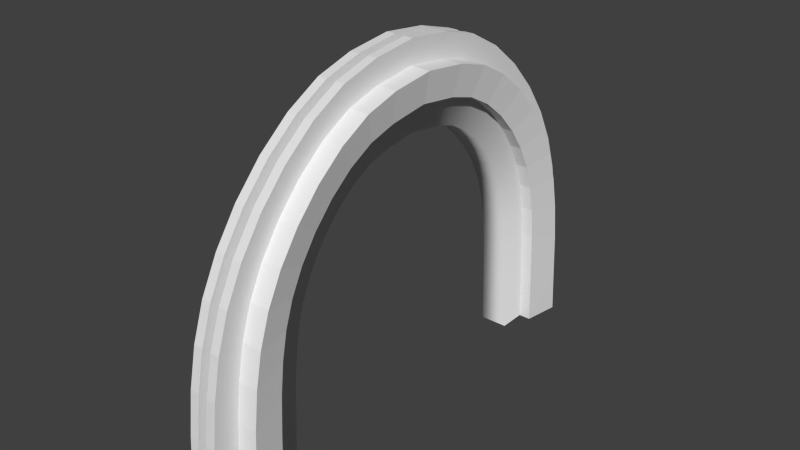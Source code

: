 # Source: test_arch.blend  (saved by Blender 2.59.0; exported with 4.5.12 LTS)
import bpy
from mathutils import Matrix  # noqa: F401  (used for matrix-valued properties, if any)

bpy.ops.wm.read_factory_settings(use_empty=True)
scene = bpy.context.scene
scene.name = 'Scene'

# ---- collections
col_collection_3 = bpy.data.collections.new('Collection 3'); scene.collection.children.link(col_collection_3)

# ---- materials (node trees are filled in below, after node groups)
mat_material = bpy.data.materials.new('Material')
mat_material.alpha_threshold = 0.0
mat_material.use_transparent_shadow = False
mat_material.preview_render_type = 'CUBE'
mat_material.roughness = 0.5
mat_material.line_color = (0.0, 0.0, 0.0, 1.0)

# ---- material node trees

# ---- world
world_world = bpy.data.worlds.new('World'); scene.world = world_world
world_world.color = (0.05088, 0.05088, 0.05088)
world_world.use_sun_shadow = False
world_world.sun_shadow_jitter_overblur = 0.0
world_world.cycles.sampling_method = 'MANUAL'
world_world.cycles.sample_map_resolution = 256

# ---- meshes
me_mesh = bpy.data.meshes.new('Mesh')
me_mesh.from_pydata([(0.2837, -8.694, 0.02647), (0.2837, -1.306, 0.02647), (0.2837, -8.124, 0.02647), (0.2837, -1.875, 0.02647), (-0.2861, -8.124, 0.02647), (-0.2861, -1.875, 0.02647), (-0.2861, -8.694, 0.02647), (-0.2861, -1.306, 0.02647), (0.2837, -8.654, 1.255), (0.2837, -1.346, 1.255), (0.2837, -8.084, 1.225), (0.2837, -1.915, 1.225), (-0.2861, -8.084, 1.225), (-0.2861, -1.915, 1.225), (-0.2861, -8.654, 1.255), (-0.2861, -1.346, 1.255), (0.2837, -8.609, 2.077), (0.2837, -1.391, 2.077), (0.2837, -8.041, 2.027), (0.2837, -1.959, 2.027), (-0.2861, -8.041, 2.027), (-0.2861, -1.959, 2.027), (-0.2861, -8.609, 2.077), (-0.2861, -1.391, 2.077), (0.2837, -8.541, 2.683), (0.2837, -1.459, 2.683), (0.2837, -7.977, 2.595), (0.2837, -2.022, 2.595), (-0.2861, -7.977, 2.595), (-0.2861, -2.022, 2.595), (-0.2861, -8.541, 2.683), (-0.2861, -1.459, 2.683), (0.2837, -8.432, 3.226), (0.2837, -1.568, 3.226), (0.2837, -7.881, 3.08), (0.2837, -2.119, 3.08), (-0.2861, -7.881, 3.08), (-0.2861, -2.119, 3.08), (-0.2861, -8.432, 3.226), (-0.2861, -1.568, 3.226), (0.2837, -8.263, 3.73), (0.2837, -1.737, 3.73), (0.2837, -7.737, 3.511), (0.2837, -2.263, 3.511), (-0.2861, -7.737, 3.511), (-0.2861, -2.263, 3.511), (-0.2861, -8.263, 3.73), (-0.2861, -1.737, 3.73), (0.2837, -8.018, 4.213), (0.2837, -1.981, 4.213), (0.2837, -7.529, 3.92), (0.2837, -2.471, 3.92), (-0.2861, -7.529, 3.92), (-0.2861, -2.471, 3.92), (-0.2861, -8.018, 4.213), (-0.2861, -1.981, 4.213), (0.2837, -7.693, 4.678), (0.2837, -2.306, 4.678), (0.2837, -7.248, 4.321), (0.2837, -2.751, 4.321), (-0.2861, -7.248, 4.321), (-0.2861, -2.751, 4.321), (-0.2861, -7.693, 4.678), (-0.2861, -2.306, 4.678), (0.2837, -7.299, 5.106), (0.2837, -2.7, 5.106), (0.2837, -6.908, 4.691), (0.2837, -3.091, 4.691), (-0.2861, -6.908, 4.691), (-0.2861, -3.091, 4.691), (-0.2861, -7.299, 5.106), (-0.2861, -2.7, 5.106), (0.2837, -6.846, 5.473), (0.2837, -3.153, 5.473), (0.2837, -6.527, 5.0), (0.2837, -3.472, 5.0), (-0.2861, -6.527, 5.0), (-0.2861, -3.472, 5.0), (-0.2861, -6.846, 5.473), (-0.2861, -3.153, 5.473), (0.2837, -6.344, 5.75), (0.2837, -3.656, 5.75), (0.2837, -6.124, 5.224), (0.2837, -3.875, 5.224), (-0.2861, -6.124, 5.224), (-0.2861, -3.875, 5.224), (-0.2861, -6.344, 5.75), (-0.2861, -3.656, 5.75), (0.2837, -5.8, 5.907), (0.2837, -4.199, 5.907), (0.2837, -5.72, 5.343), (0.2837, -4.28, 5.343), (-0.2861, -5.72, 5.343), (-0.2861, -4.28, 5.343), (-0.2861, -5.8, 5.907), (-0.2861, -4.199, 5.907), (-0.5281, -5.8, 5.907), (-0.5281, -4.199, 5.907), (0.5258, -5.8, 5.907), (0.5258, -4.199, 5.907), (-0.5281, -6.344, 5.75), (-0.5281, -3.656, 5.75), (0.5258, -6.344, 5.75), (0.5258, -3.656, 5.75), (-0.5281, -6.846, 5.473), (-0.5281, -3.153, 5.473), (0.5258, -6.846, 5.473), (0.5258, -3.153, 5.473), (-0.5281, -7.299, 5.106), (-0.5281, -2.7, 5.106), (0.5258, -7.299, 5.106), (0.5258, -2.7, 5.106), (-0.5281, -7.693, 4.678), (-0.5281, -2.306, 4.678), (0.5258, -7.693, 4.678), (0.5258, -2.306, 4.678), (-0.5281, -8.018, 4.213), (-0.5281, -1.981, 4.213), (0.5258, -8.018, 4.213), (0.5258, -1.981, 4.213), (-0.5281, -8.263, 3.73), (-0.5281, -1.737, 3.73), (0.5258, -8.263, 3.73), (0.5258, -1.737, 3.73), (-0.5281, -8.432, 3.226), (-0.5281, -1.568, 3.226), (0.5258, -8.432, 3.226), (0.5258, -1.568, 3.226), (-0.5281, -8.541, 2.683), (-0.5281, -1.459, 2.683), (0.5258, -8.541, 2.683), (0.5258, -1.459, 2.683), (-0.5281, -8.609, 2.077), (-0.5281, -1.391, 2.077), (0.5258, -8.609, 2.077), (0.5258, -1.391, 2.077), (-0.5281, -8.654, 1.255), (-0.5281, -1.346, 1.255), (0.5258, -8.654, 1.255), (0.5258, -1.346, 1.255), (-0.5281, -8.694, 0.02647), (-0.5281, -1.306, 0.02647), (0.5258, -8.694, 0.02647), (0.5258, -1.306, 0.02647), (0.647, -9.375, 0.8499), (0.647, -0.6244, 0.8499), (0.647, -9.424, 0.02647), (0.647, -0.5755, 0.02647), (-0.6493, -9.375, 0.8499), (-0.6493, -0.6245, 0.8499), (-0.6493, -9.424, 0.02647), (-0.6493, -0.5755, 0.02647), (0.647, -9.32, 1.809), (0.647, -0.68, 1.809), (-0.6493, -9.32, 1.809), (-0.6493, -0.68, 1.809), (0.647, -9.236, 2.554), (0.647, -0.7634, 2.554), (-0.6493, -9.236, 2.554), (-0.6493, -0.7634, 2.554), (0.647, -9.102, 3.223), (0.647, -0.8975, 3.223), (-0.6493, -9.102, 3.223), (-0.6493, -0.8975, 3.223), (0.647, -8.894, 3.843), (0.647, -1.105, 3.843), (-0.6493, -8.894, 3.843), (-0.6493, -1.105, 3.843), (0.647, -8.593, 4.436), (0.647, -1.406, 4.436), (-0.6493, -8.593, 4.436), (-0.6493, -1.406, 4.436), (0.647, -8.193, 5.009), (0.647, -1.806, 5.009), (-0.6493, -8.193, 5.009), (-0.6493, -1.806, 5.009), (0.647, -7.709, 5.535), (0.647, -2.291, 5.535), (-0.6493, -7.709, 5.535), (-0.6493, -2.291, 5.535), (0.647, -7.152, 5.986), (0.647, -2.848, 5.986), (-0.6493, -7.152, 5.986), (-0.6493, -2.848, 5.986), (0.647, -6.534, 6.328), (0.647, -3.466, 6.328), (-0.6493, -6.534, 6.328), (-0.6493, -3.466, 6.328), (0.647, -5.865, 6.521), (0.647, -4.135, 6.521), (-0.6493, -5.865, 6.521), (-0.6493, -4.135, 6.521), (-0.2453, -5.865, 6.521), (-0.2453, -4.135, 6.521), (0.2429, -5.865, 6.521), (0.2429, -4.135, 6.521), (-0.2453, -6.534, 6.328), (-0.2453, -3.466, 6.328), (0.2429, -6.534, 6.328), (0.2429, -3.466, 6.328), (-0.2453, -7.152, 5.986), (-0.2453, -2.848, 5.986), (0.2429, -7.152, 5.986), (0.2429, -2.848, 5.986), (-0.2453, -7.709, 5.535), (-0.2453, -2.291, 5.535), (0.2429, -7.709, 5.535), (0.2429, -2.291, 5.535), (-0.2453, -8.193, 5.009), (-0.2453, -1.806, 5.009), (0.2429, -8.193, 5.009), (0.2429, -1.806, 5.009), (-0.2453, -8.593, 4.436), (-0.2453, -1.406, 4.436), (0.2429, -8.593, 4.436), (0.2429, -1.406, 4.436), (-0.2453, -8.894, 3.843), (-0.2453, -1.105, 3.843), (0.2429, -8.894, 3.843), (0.2429, -1.105, 3.843), (-0.2453, -9.102, 3.223), (-0.2453, -0.8975, 3.223), (0.2429, -9.102, 3.223), (0.2429, -0.8975, 3.223), (-0.2453, -9.236, 2.554), (-0.2453, -0.7634, 2.554), (0.2429, -9.236, 2.554), (0.2429, -0.7634, 2.554), (-0.2453, -9.32, 1.809), (-0.2453, -0.68, 1.809), (0.2429, -9.32, 1.809), (0.2429, -0.68, 1.809), (-0.2453, -9.375, 0.8421), (-0.2453, -0.6244, 0.8421), (0.2429, -9.375, 0.8421), (0.2429, -0.6244, 0.8421), (-0.2453, -9.424, 0.02647), (-0.2453, -0.5755, 0.02647), (0.2429, -9.424, 0.02647), (0.2429, -0.5755, 0.02647), (0.2789, -10.0, 0.02647), (0.2789, 0.0002186, 0.02647), (0.2789, -9.944, 0.5779), (0.2789, -0.05593, 0.5779), (-0.2813, -10.0, 0.02647), (-0.2813, 0.0002182, 0.02647), (-0.2813, -9.944, 0.5779), (-0.2813, -0.05593, 0.5779), (0.2789, -9.88, 1.598), (0.2789, -0.1197, 1.598), (-0.2813, -9.88, 1.598), (-0.2813, -0.1197, 1.598), (0.2789, -9.784, 2.453), (0.2789, -0.2154, 2.453), (-0.2813, -9.784, 2.453), (-0.2813, -0.2154, 2.453), (0.2789, -9.63, 3.22), (0.2789, -0.3693, 3.22), (-0.2813, -9.63, 3.22), (-0.2813, -0.3693, 3.22), (0.2789, -9.392, 3.932), (0.2789, -0.6078, 3.932), (-0.2813, -9.392, 3.932), (-0.2813, -0.6078, 3.932), (0.2789, -9.046, 4.612), (0.2789, -0.9531, 4.612), (-0.2813, -9.046, 4.612), (-0.2813, -0.9531, 4.612), (0.2789, -8.588, 5.269), (0.2789, -1.412, 5.269), (-0.2813, -8.588, 5.269), (-0.2813, -1.412, 5.269), (0.2789, -8.031, 5.873), (0.2789, -1.968, 5.873), (-0.2813, -8.031, 5.873), (-0.2813, -1.968, 5.873), (0.2789, -7.392, 6.391), (0.2789, -2.607, 6.391), (-0.2813, -7.392, 6.391), (-0.2813, -2.607, 6.391), (0.2789, -6.683, 6.783), (0.2789, -3.316, 6.783), (-0.2813, -6.683, 6.783), (-0.2813, -3.316, 6.783), (0.2789, -5.916, 7.004), (0.2789, -4.084, 7.004), (-0.2813, -5.916, 7.004), (-0.2813, -4.084, 7.004), (-0.0952, -5.916, 7.004), (-0.0952, -4.084, 7.004), (0.09284, -5.916, 7.004), (0.09284, -4.084, 7.004), (-0.0952, -6.683, 6.783), (-0.0952, -3.316, 6.783), (0.09284, -6.683, 6.783), (0.09284, -3.316, 6.783), (-0.0952, -7.392, 6.391), (-0.0952, -2.607, 6.391), (0.09284, -7.392, 6.391), (0.09284, -2.607, 6.391), (-0.0952, -8.031, 5.873), (-0.0952, -1.968, 5.873), (0.09284, -8.031, 5.873), (0.09284, -1.968, 5.873), (-0.0952, -8.588, 5.269), (-0.0952, -1.412, 5.269), (0.09284, -8.588, 5.269), (0.09284, -1.412, 5.269), (-0.0952, -9.046, 4.612), (-0.0952, -0.9531, 4.612), (0.09284, -9.046, 4.612), (0.09284, -0.9531, 4.612), (-0.0952, -9.392, 3.932), (-0.0952, -0.6078, 3.932), (0.09284, -9.392, 3.932), (0.09284, -0.6078, 3.932), (-0.0952, -9.63, 3.22), (-0.0952, -0.3693, 3.22), (0.09284, -9.63, 3.22), (0.09284, -0.3693, 3.22), (-0.0952, -9.784, 2.453), (-0.0952, -0.2154, 2.453), (0.09284, -9.784, 2.453), (0.09284, -0.2154, 2.453), (-0.0952, -9.88, 1.598), (-0.0952, -0.1197, 1.598), (0.09284, -9.88, 1.598), (0.09284, -0.1197, 1.598), (-0.0952, -9.944, 0.5838), (-0.0952, -0.05593, 0.5838), (0.09284, -9.944, 0.5838), (0.09283, -0.05593, 0.5838), (-0.0952, -10.0, 0.02647), (-0.0952, 0.0002183, 0.02647), (0.09284, -10.0, 0.02647), (0.09283, 0.0002185, 0.02647), (0.06562, -8.662, 1.253), (0.06561, -1.337, 1.253), (0.06562, -8.702, 0.02647), (0.06561, -1.297, 0.02647), (-0.06797, -8.662, 1.253), (-0.06798, -1.337, 1.253), (-0.06797, -8.702, 0.02647), (-0.06798, -1.297, 0.02647), (0.06562, -8.617, 2.074), (0.06561, -1.382, 2.074), (-0.06797, -8.617, 2.074), (-0.06798, -1.382, 2.074), (0.06562, -8.549, 2.681), (0.06561, -1.45, 2.681), (-0.06797, -8.549, 2.681), (-0.06798, -1.45, 2.681), (0.06562, -8.44, 3.226), (0.06561, -1.56, 3.226), (-0.06797, -8.44, 3.226), (-0.06798, -1.56, 3.226), (0.06562, -8.27, 3.732), (0.06561, -1.729, 3.732), (-0.06797, -8.27, 3.732), (-0.06798, -1.729, 3.732), (0.06562, -8.025, 4.215), (0.06561, -1.974, 4.215), (-0.06797, -8.025, 4.215), (-0.06798, -1.974, 4.215), (0.06562, -7.699, 4.682), (0.06561, -2.3, 4.682), (-0.06797, -7.699, 4.682), (-0.06798, -2.3, 4.682), (0.06562, -7.304, 5.111), (0.06561, -2.696, 5.111), (-0.06797, -7.304, 5.111), (-0.06798, -2.696, 5.111), (0.06561, -6.85, 5.479), (0.06561, -3.15, 5.479), (-0.06797, -6.85, 5.479), (-0.06798, -3.15, 5.479), (0.06561, -6.346, 5.757), (0.06561, -3.653, 5.757), (-0.06798, -6.346, 5.757), (-0.06798, -3.653, 5.757), (0.06561, -5.801, 5.915), (0.06561, -4.199, 5.915), (-0.06798, -5.801, 5.915), (-0.06798, -4.199, 5.915), (0.01885, -5.801, 5.915), (0.01885, -4.199, 5.915), (0.01885, -6.346, 5.757), (0.01885, -3.653, 5.757), (0.01885, -6.85, 5.479), (0.01885, -3.15, 5.479), (0.01885, -7.304, 5.111), (0.01885, -2.696, 5.111), (0.01885, -7.699, 4.682), (0.01885, -2.3, 4.682), (0.01885, -8.025, 4.215), (0.01885, -1.974, 4.215), (0.01885, -8.27, 3.732), (0.01885, -1.729, 3.732), (0.01885, -8.44, 3.226), (0.01885, -1.56, 3.226), (0.01885, -8.549, 2.681), (0.01885, -1.45, 2.681), (0.01885, -8.617, 2.074), (0.01885, -1.382, 2.074), (0.01885, -8.662, 1.253), (0.01884, -1.337, 1.253), (0.01885, -8.702, 0.02647), (0.01884, -1.297, 0.02647), (0.2837, -5.005, 6.015), (0.2837, -5.005, 5.451), (-0.2861, -5.005, 5.451), (-0.2861, -5.005, 6.015), (-0.5281, -5.005, 6.015), (0.5258, -5.005, 6.015), (0.647, -5.005, 6.629), (-0.6493, -5.005, 6.629), (-0.2453, -5.005, 6.629), (0.2429, -5.005, 6.629), (0.2789, -5.005, 7.112), (-0.2813, -5.005, 7.112), (-0.0952, -5.005, 7.112), (0.09284, -5.005, 7.112), (0.06561, -5.005, 6.023), (-0.06798, -5.005, 6.023), (0.01885, -5.005, 6.023)], [], [(8, 0, 2, 10), (3, 1, 9, 11), (4, 12, 10, 2), (11, 13, 5, 3), (6, 14, 12, 4), (13, 15, 7, 5), (10, 18, 16, 8), (17, 19, 11, 9), (12, 20, 18, 10), (19, 21, 13, 11), (14, 22, 20, 12), (21, 23, 15, 13), (18, 26, 24, 16), (25, 27, 19, 17), (20, 28, 26, 18), (27, 29, 21, 19), (22, 30, 28, 20), (29, 31, 23, 21), (26, 34, 32, 24), (33, 35, 27, 25), (28, 36, 34, 26), (35, 37, 29, 27), (30, 38, 36, 28), (37, 39, 31, 29), (34, 42, 40, 32), (41, 43, 35, 33), (36, 44, 42, 34), (43, 45, 37, 35), (38, 46, 44, 36), (45, 47, 39, 37), (42, 50, 48, 40), (49, 51, 43, 41), (44, 52, 50, 42), (51, 53, 45, 43), (46, 54, 52, 44), (53, 55, 47, 45), (50, 58, 56, 48), (57, 59, 51, 49), (52, 60, 58, 50), (59, 61, 53, 51), (54, 62, 60, 52), (61, 63, 55, 53), (58, 66, 64, 56), (65, 67, 59, 57), (60, 68, 66, 58), (67, 69, 61, 59), (62, 70, 68, 60), (69, 71, 63, 61), (66, 74, 72, 64), (73, 75, 67, 65), (68, 76, 74, 66), (75, 77, 69, 67), (70, 78, 76, 68), (77, 79, 71, 69), (74, 82, 80, 72), (81, 83, 75, 73), (76, 84, 82, 74), (83, 85, 77, 75), (78, 86, 84, 76), (85, 87, 79, 77), (82, 90, 88, 80), (89, 91, 83, 81), (84, 92, 90, 82), (91, 93, 85, 83), (86, 94, 92, 84), (93, 95, 87, 85), (94, 86, 100, 96), (101, 87, 95, 97), (80, 88, 98, 102), (99, 89, 81, 103), (86, 78, 104, 100), (105, 79, 87, 101), (72, 80, 102, 106), (103, 81, 73, 107), (78, 70, 108, 104), (109, 71, 79, 105), (64, 72, 106, 110), (107, 73, 65, 111), (70, 62, 112, 108), (113, 63, 71, 109), (56, 64, 110, 114), (111, 65, 57, 115), (62, 54, 116, 112), (117, 55, 63, 113), (48, 56, 114, 118), (115, 57, 49, 119), (54, 46, 120, 116), (121, 47, 55, 117), (40, 48, 118, 122), (119, 49, 41, 123), (46, 38, 124, 120), (125, 39, 47, 121), (32, 40, 122, 126), (123, 41, 33, 127), (38, 30, 128, 124), (129, 31, 39, 125), (24, 32, 126, 130), (127, 33, 25, 131), (30, 22, 132, 128), (133, 23, 31, 129), (16, 24, 130, 134), (131, 25, 17, 135), (22, 14, 136, 132), (137, 15, 23, 133), (8, 16, 134, 138), (135, 17, 9, 139), (14, 6, 140, 136), (141, 7, 15, 137), (0, 8, 138, 142), (139, 9, 1, 143), (142, 138, 144, 146), (145, 139, 143, 147), (136, 140, 150, 148), (151, 141, 137, 149), (138, 134, 152, 144), (153, 135, 139, 145), (132, 136, 148, 154), (149, 137, 133, 155), (134, 130, 156, 152), (157, 131, 135, 153), (128, 132, 154, 158), (155, 133, 129, 159), (130, 126, 160, 156), (161, 127, 131, 157), (124, 128, 158, 162), (159, 129, 125, 163), (126, 122, 164, 160), (165, 123, 127, 161), (120, 124, 162, 166), (163, 125, 121, 167), (122, 118, 168, 164), (169, 119, 123, 165), (116, 120, 166, 170), (167, 121, 117, 171), (118, 114, 172, 168), (173, 115, 119, 169), (112, 116, 170, 174), (171, 117, 113, 175), (114, 110, 176, 172), (177, 111, 115, 173), (108, 112, 174, 178), (175, 113, 109, 179), (110, 106, 180, 176), (181, 107, 111, 177), (104, 108, 178, 182), (179, 109, 105, 183), (106, 102, 184, 180), (185, 103, 107, 181), (100, 104, 182, 186), (183, 105, 101, 187), (102, 98, 188, 184), (189, 99, 103, 185), (96, 100, 186, 190), (187, 101, 97, 191), (190, 186, 196, 192), (197, 187, 191, 193), (184, 188, 194, 198), (195, 189, 185, 199), (186, 182, 200, 196), (201, 183, 187, 197), (180, 184, 198, 202), (199, 185, 181, 203), (182, 178, 204, 200), (205, 179, 183, 201), (176, 180, 202, 206), (203, 181, 177, 207), (178, 174, 208, 204), (209, 175, 179, 205), (172, 176, 206, 210), (207, 177, 173, 211), (174, 170, 212, 208), (213, 171, 175, 209), (168, 172, 210, 214), (211, 173, 169, 215), (170, 166, 216, 212), (217, 167, 171, 213), (164, 168, 214, 218), (215, 169, 165, 219), (166, 162, 220, 216), (221, 163, 167, 217), (160, 164, 218, 222), (219, 165, 161, 223), (162, 158, 224, 220), (225, 159, 163, 221), (156, 160, 222, 226), (223, 161, 157, 227), (158, 154, 228, 224), (229, 155, 159, 225), (152, 156, 226, 230), (227, 157, 153, 231), (154, 148, 232, 228), (233, 149, 155, 229), (144, 152, 230, 234), (231, 153, 145, 235), (148, 150, 236, 232), (237, 151, 149, 233), (146, 144, 234, 238), (235, 145, 147, 239), (238, 234, 242, 240), (243, 235, 239, 241), (232, 236, 244, 246), (245, 237, 233, 247), (234, 230, 248, 242), (249, 231, 235, 243), (228, 232, 246, 250), (247, 233, 229, 251), (230, 226, 252, 248), (253, 227, 231, 249), (224, 228, 250, 254), (251, 229, 225, 255), (226, 222, 256, 252), (257, 223, 227, 253), (220, 224, 254, 258), (255, 225, 221, 259), (222, 218, 260, 256), (261, 219, 223, 257), (216, 220, 258, 262), (259, 221, 217, 263), (218, 214, 264, 260), (265, 215, 219, 261), (212, 216, 262, 266), (263, 217, 213, 267), (214, 210, 268, 264), (269, 211, 215, 265), (208, 212, 266, 270), (267, 213, 209, 271), (210, 206, 272, 268), (273, 207, 211, 269), (204, 208, 270, 274), (271, 209, 205, 275), (206, 202, 276, 272), (277, 203, 207, 273), (200, 204, 274, 278), (275, 205, 201, 279), (202, 198, 280, 276), (281, 199, 203, 277), (196, 200, 278, 282), (279, 201, 197, 283), (198, 194, 284, 280), (285, 195, 199, 281), (192, 196, 282, 286), (283, 197, 193, 287), (286, 282, 292, 288), (293, 283, 287, 289), (280, 284, 290, 294), (291, 285, 281, 295), (282, 278, 296, 292), (297, 279, 283, 293), (276, 280, 294, 298), (295, 281, 277, 299), (278, 274, 300, 296), (301, 275, 279, 297), (272, 276, 298, 302), (299, 277, 273, 303), (274, 270, 304, 300), (305, 271, 275, 301), (268, 272, 302, 306), (303, 273, 269, 307), (270, 266, 308, 304), (309, 267, 271, 305), (264, 268, 306, 310), (307, 269, 265, 311), (266, 262, 312, 308), (313, 263, 267, 309), (260, 264, 310, 314), (311, 265, 261, 315), (262, 258, 316, 312), (317, 259, 263, 313), (256, 260, 314, 318), (315, 261, 257, 319), (258, 254, 320, 316), (321, 255, 259, 317), (252, 256, 318, 322), (319, 257, 253, 323), (254, 250, 324, 320), (325, 251, 255, 321), (248, 252, 322, 326), (323, 253, 249, 327), (250, 246, 328, 324), (329, 247, 251, 325), (242, 248, 326, 330), (327, 249, 243, 331), (246, 244, 332, 328), (333, 245, 247, 329), (240, 242, 330, 334), (331, 243, 241, 335), (334, 330, 336, 338), (337, 331, 335, 339), (328, 332, 342, 340), (343, 333, 329, 341), (330, 326, 344, 336), (345, 327, 331, 337), (324, 328, 340, 346), (341, 329, 325, 347), (326, 322, 348, 344), (349, 323, 327, 345), (320, 324, 346, 350), (347, 325, 321, 351), (322, 318, 352, 348), (353, 319, 323, 349), (316, 320, 350, 354), (351, 321, 317, 355), (318, 314, 356, 352), (357, 315, 319, 353), (312, 316, 354, 358), (355, 317, 313, 359), (314, 310, 360, 356), (361, 311, 315, 357), (308, 312, 358, 362), (359, 313, 309, 363), (310, 306, 364, 360), (365, 307, 311, 361), (304, 308, 362, 366), (363, 309, 305, 367), (306, 302, 368, 364), (369, 303, 307, 365), (300, 304, 366, 370), (367, 305, 301, 371), (302, 298, 372, 368), (373, 299, 303, 369), (296, 300, 370, 374), (371, 301, 297, 375), (298, 294, 376, 372), (377, 295, 299, 373), (292, 296, 374, 378), (375, 297, 293, 379), (294, 290, 380, 376), (381, 291, 295, 377), (288, 292, 378, 382), (379, 293, 289, 383), (382, 378, 386, 384), (387, 379, 383, 385), (376, 380, 384, 386), (385, 381, 377, 387), (378, 374, 388, 386), (389, 375, 379, 387), (372, 376, 386, 388), (387, 377, 373, 389), (374, 370, 390, 388), (391, 371, 375, 389), (368, 372, 388, 390), (389, 373, 369, 391), (370, 366, 392, 390), (393, 367, 371, 391), (364, 368, 390, 392), (391, 369, 365, 393), (366, 362, 394, 392), (395, 363, 367, 393), (360, 364, 392, 394), (393, 365, 361, 395), (362, 358, 396, 394), (397, 359, 363, 395), (356, 360, 394, 396), (395, 361, 357, 397), (358, 354, 398, 396), (399, 355, 359, 397), (352, 356, 396, 398), (397, 357, 353, 399), (354, 350, 400, 398), (401, 351, 355, 399), (348, 352, 398, 400), (399, 353, 349, 401), (350, 346, 402, 400), (403, 347, 351, 401), (344, 348, 400, 402), (401, 349, 345, 403), (346, 340, 404, 402), (405, 341, 347, 403), (336, 344, 402, 404), (403, 345, 337, 405), (340, 342, 406, 404), (407, 343, 341, 405), (338, 336, 404, 406), (405, 337, 339, 407), (90, 409, 408, 88), (408, 409, 91, 89), (92, 410, 409, 90), (409, 410, 93, 91), (94, 411, 410, 92), (410, 411, 95, 93), (411, 94, 96, 412), (97, 95, 411, 412), (88, 408, 413, 98), (413, 408, 89, 99), (98, 413, 414, 188), (414, 413, 99, 189), (412, 96, 190, 415), (191, 97, 412, 415), (415, 190, 192, 416), (193, 191, 415, 416), (188, 414, 417, 194), (417, 414, 189, 195), (194, 417, 418, 284), (418, 417, 195, 285), (416, 192, 286, 419), (287, 193, 416, 419), (419, 286, 288, 420), (289, 287, 419, 420), (284, 418, 421, 290), (421, 418, 285, 291), (290, 421, 422, 380), (422, 421, 291, 381), (420, 288, 382, 423), (383, 289, 420, 423), (423, 382, 384, 424), (385, 383, 423, 424), (380, 422, 424, 384), (424, 422, 381, 385)])
me_mesh.polygons.foreach_set('use_smooth', [1, 1, 1, 1, 1, 1, 1, 1, 1, 1, 1, 1, 1, 1, 1, 1, 1, 1, 1, 1, 1, 1, 1, 1, 1, 1, 1, 1, 1, 1, 1, 1, 1, 1, 1, 1, 1, 1, 1, 1, 1, 1, 1, 1, 1, 1, 1, 1, 1, 1, 1, 1, 1, 1, 1, 1, 1, 1, 1, 1, 1, 1, 1, 1, 1, 1, 0, 0, 0, 0, 0, 0, 0, 0, 0, 0, 0, 0, 0, 0, 0, 0, 0, 0, 0, 0, 0, 0, 0, 0, 0, 0, 0, 0, 0, 0, 0, 0, 0, 0, 0, 0, 0, 0, 0, 0, 0, 0, 0, 0, 0, 0, 0, 0, 0, 0, 0, 0, 0, 0, 0, 0, 0, 0, 0, 0, 0, 0, 0, 0, 0, 0, 0, 0, 0, 0, 0, 0, 0, 0, 0, 0, 0, 0, 0, 0, 0, 0, 0, 0, 0, 0, 0, 0, 0, 0, 0, 0, 0, 0, 0, 0, 0, 0, 0, 0, 0, 0, 0, 0, 0, 0, 0, 0, 0, 0, 0, 0, 0, 0, 0, 0, 0, 0, 0, 0, 0, 0, 0, 0, 0, 0, 0, 0, 0, 0, 0, 0, 0, 0, 0, 0, 0, 0, 0, 0, 0, 0, 0, 0, 0, 0, 0, 0, 0, 0, 0, 0, 0, 0, 0, 0, 0, 0, 0, 0, 0, 0, 0, 0, 0, 0, 0, 0, 0, 0, 0, 0, 0, 0, 0, 0, 0, 0, 0, 0, 0, 0, 0, 0, 0, 0, 0, 0, 0, 0, 0, 0, 0, 0, 0, 0, 0, 0, 0, 0, 0, 0, 0, 0, 0, 0, 0, 0, 0, 0, 0, 0, 0, 0, 0, 0, 0, 0, 0, 0, 0, 0, 0, 0, 0, 0, 0, 0, 0, 0, 0, 0, 0, 0, 0, 0, 0, 0, 0, 0, 0, 0, 0, 0, 0, 0, 0, 0, 0, 0, 0, 0, 0, 0, 0, 0, 0, 0, 0, 0, 0, 0, 0, 0, 0, 0, 0, 0, 0, 0, 0, 0, 0, 0, 0, 0, 0, 0, 0, 0, 0, 0, 0, 0, 0, 0, 0, 0, 0, 0, 0, 0, 0, 0, 0, 0, 0, 0, 0, 0, 0, 0, 0, 0, 0, 0, 0, 0, 1, 1, 1, 1, 1, 1, 0, 0, 0, 0, 0, 0, 0, 0, 0, 0, 0, 0, 0, 0, 0, 0, 0, 0, 0, 0, 0, 0, 0, 0, 0, 0, 0, 0])
_uv = me_mesh.uv_layers.new(name='UVTex')
_uv.uv.foreach_set('vector', [0.7233, 0.7213, 0.7701, 0.7197, 0.7702, 0.7414, 0.7245, 0.7431, 0.7709, 0.98, 0.771, 1.002, 0.7241, 1.0, 0.7252, 0.9786, 0.8169, 0.1889, 0.8168, 0.2347, 0.795, 0.2347, 0.7952, 0.1889, 0.8387, 0.07382, 0.8169, 0.07389, 0.8168, 0.0289, 0.8386, 0.02883, 1.0, 1.002, 0.9531, 1.0, 0.9542, 0.9786, 0.9999, 0.98, 0.9535, 0.7431, 0.9523, 0.7213, 0.9991, 0.7197, 0.9992, 0.7414, 0.7245, 0.7431, 0.6939, 0.7449, 0.6919, 0.7232, 0.7233, 0.7213, 0.6927, 0.9988, 0.6946, 0.9771, 0.7252, 0.9786, 0.7241, 1.0, 0.8168, 0.2347, 0.8167, 0.2654, 0.7949, 0.2653, 0.795, 0.2347, 0.8388, 0.1038, 0.817, 0.1039, 0.8169, 0.07389, 0.8387, 0.07382, 0.9531, 1.0, 0.9217, 0.9988, 0.9236, 0.9771, 0.9542, 0.9786, 0.9229, 0.7449, 0.9209, 0.7232, 0.9523, 0.7213, 0.9535, 0.7431, 0.6939, 0.7449, 0.6722, 0.7473, 0.6688, 0.7258, 0.6919, 0.7232, 0.6696, 0.9962, 0.6729, 0.9747, 0.6946, 0.9771, 0.6927, 0.9988, 0.8167, 0.2654, 0.8166, 0.2872, 0.7949, 0.2871, 0.7949, 0.2653, 0.8389, 0.1249, 0.8171, 0.1249, 0.817, 0.1039, 0.8388, 0.1038, 0.9217, 0.9988, 0.8986, 0.9962, 0.9019, 0.9747, 0.9236, 0.9771, 0.9012, 0.7473, 0.8978, 0.7258, 0.9209, 0.7232, 0.9229, 0.7449, 0.6722, 0.7473, 0.6537, 0.7511, 0.648, 0.7301, 0.6688, 0.7258, 0.6489, 0.9921, 0.6544, 0.9711, 0.6729, 0.9747, 0.6696, 0.9962, 0.8166, 0.2872, 0.8166, 0.3059, 0.7948, 0.3058, 0.7949, 0.2871, 0.8389, 0.1426, 0.8172, 0.1427, 0.8171, 0.1249, 0.8389, 0.1249, 0.8986, 0.9962, 0.8778, 0.9921, 0.8834, 0.9711, 0.9019, 0.9747, 0.8827, 0.7511, 0.877, 0.7301, 0.8978, 0.7258, 0.9012, 0.7473, 0.6537, 0.7511, 0.6373, 0.7566, 0.6288, 0.7366, 0.648, 0.7301, 0.6296, 0.9858, 0.6379, 0.9656, 0.6544, 0.9711, 0.6489, 0.9921, 0.8166, 0.3059, 0.8165, 0.3226, 0.7947, 0.3225, 0.7948, 0.3058, 0.839, 0.158, 0.8172, 0.1581, 0.8172, 0.1427, 0.8389, 0.1426, 0.8778, 0.9921, 0.8586, 0.9858, 0.8669, 0.9656, 0.8834, 0.9711, 0.8663, 0.7566, 0.8578, 0.7366, 0.877, 0.7301, 0.8827, 0.7511, 0.6373, 0.7566, 0.6217, 0.7646, 0.6105, 0.746, 0.6288, 0.7366, 0.6112, 0.9765, 0.6223, 0.9577, 0.6379, 0.9656, 0.6296, 0.9858, 0.8165, 0.3226, 0.8165, 0.3386, 0.7947, 0.3385, 0.7947, 0.3225, 0.839, 0.1722, 0.8172, 0.1723, 0.8172, 0.1581, 0.839, 0.158, 0.8586, 0.9858, 0.8402, 0.9765, 0.8513, 0.9577, 0.8669, 0.9656, 0.8507, 0.7646, 0.8395, 0.746, 0.8578, 0.7366, 0.8663, 0.7566, 0.6217, 0.7646, 0.6064, 0.7754, 0.5927, 0.7584, 0.6105, 0.746, 0.5934, 0.9641, 0.6069, 0.9471, 0.6223, 0.9577, 0.6112, 0.9765, 0.8165, 0.3386, 0.8164, 0.3545, 0.7946, 0.3544, 0.7947, 0.3385, 0.8168, 0.04241, 0.795, 0.04234, 0.7951, 0.02883, 0.8168, 0.0289, 0.8402, 0.9765, 0.8224, 0.9641, 0.8359, 0.9471, 0.8513, 0.9577, 0.8354, 0.7754, 0.8217, 0.7584, 0.8395, 0.746, 0.8507, 0.7646, 0.6064, 0.7754, 0.5923, 0.7884, 0.5764, 0.7735, 0.5927, 0.7584, 0.577, 0.9491, 0.5928, 0.9342, 0.6069, 0.9471, 0.5934, 0.9641, 0.8164, 0.3545, 0.8164, 0.3693, 0.7946, 0.3692, 0.7946, 0.3544, 0.8167, 0.0579, 0.795, 0.05783, 0.795, 0.04234, 0.8168, 0.04241, 0.8224, 0.9641, 0.806, 0.9491, 0.8218, 0.9342, 0.8359, 0.9471, 0.8213, 0.7884, 0.8054, 0.7735, 0.8217, 0.7584, 0.8354, 0.7754, 0.5923, 0.7884, 0.5806, 0.803, 0.5625, 0.7909, 0.5764, 0.7735, 0.5629, 0.9319, 0.5809, 0.9196, 0.5928, 0.9342, 0.577, 0.9491, 0.8164, 0.3693, 0.8163, 0.3818, 0.7946, 0.3818, 0.7946, 0.3692, 0.8167, 0.0745, 0.7949, 0.07443, 0.795, 0.05783, 0.8167, 0.0579, 0.806, 0.9491, 0.7919, 0.9319, 0.8099, 0.9196, 0.8218, 0.9342, 0.8096, 0.803, 0.7915, 0.7909, 0.8054, 0.7735, 0.8213, 0.7884, 0.5806, 0.803, 0.5721, 0.8184, 0.552, 0.8101, 0.5625, 0.7909, 0.5523, 0.9127, 0.5723, 0.9043, 0.5809, 0.9196, 0.5629, 0.9319, 0.7946, 0.1888, 0.7946, 0.1754, 0.8164, 0.1755, 0.8163, 0.1889, 0.8166, 0.09126, 0.7949, 0.09119, 0.7949, 0.07443, 0.8167, 0.0745, 0.7919, 0.9319, 0.7813, 0.9127, 0.8013, 0.9043, 0.8099, 0.9196, 0.8011, 0.8184, 0.781, 0.8101, 0.7915, 0.7909, 0.8096, 0.803, 0.5721, 0.8184, 0.5676, 0.8339, 0.546, 0.8309, 0.552, 0.8101, 0.5462, 0.892, 0.5677, 0.8888, 0.5723, 0.9043, 0.5523, 0.9127, 0.7946, 0.1754, 0.7946, 0.1611, 0.8164, 0.1612, 0.8164, 0.1755, 0.8166, 0.1073, 0.7948, 0.1072, 0.7949, 0.09119, 0.8166, 0.09126, 0.7813, 0.9127, 0.7752, 0.892, 0.7967, 0.8888, 0.8013, 0.9043, 0.7966, 0.8339, 0.775, 0.8309, 0.781, 0.8101, 0.8011, 0.8184, 0.8781, 0.3459, 0.878, 0.3651, 0.8688, 0.3651, 0.8689, 0.3459, 0.8691, 0.2644, 0.8784, 0.2644, 0.8783, 0.286, 0.869, 0.286, 0.8392, 0.1776, 0.8393, 0.1584, 0.8485, 0.1584, 0.8484, 0.1776, 0.8487, 0.09847, 0.8394, 0.09844, 0.8395, 0.07691, 0.8487, 0.07694, 0.878, 0.3651, 0.878, 0.3818, 0.8688, 0.3818, 0.8688, 0.3651, 0.8692, 0.2435, 0.8784, 0.2435, 0.8784, 0.2644, 0.8691, 0.2644, 0.8391, 0.1943, 0.8392, 0.1776, 0.8484, 0.1776, 0.8484, 0.1943, 0.8487, 0.07694, 0.8395, 0.07691, 0.8396, 0.05601, 0.8488, 0.05604, 0.8589, 0.3818, 0.8589, 0.3669, 0.8682, 0.3669, 0.8681, 0.3818, 0.8692, 0.2238, 0.8785, 0.2239, 0.8784, 0.2435, 0.8692, 0.2435, 0.8583, 0.3669, 0.8582, 0.3818, 0.849, 0.3818, 0.849, 0.3669, 0.8488, 0.05604, 0.8396, 0.05601, 0.8396, 0.03632, 0.8489, 0.03634, 0.8589, 0.3669, 0.859, 0.3498, 0.8682, 0.3498, 0.8682, 0.3669, 0.8693, 0.2059, 0.8785, 0.2059, 0.8785, 0.2239, 0.8692, 0.2238, 0.8583, 0.3498, 0.8583, 0.3669, 0.849, 0.3669, 0.8491, 0.3498, 0.8489, 0.03634, 0.8396, 0.03632, 0.8397, 0.01835, 0.8489, 0.01838, 0.859, 0.3498, 0.859, 0.3314, 0.8683, 0.3314, 0.8682, 0.3498, 0.8693, 0.1902, 0.8786, 0.1902, 0.8785, 0.2059, 0.8693, 0.2059, 0.8584, 0.3314, 0.8583, 0.3498, 0.8491, 0.3498, 0.8491, 0.3314, 0.8489, 0.01838, 0.8397, 0.01835, 0.8397, 0.002693, 0.849, 0.002721, 0.859, 0.3314, 0.8591, 0.3125, 0.8683, 0.3125, 0.8683, 0.3314, 0.8494, 0.1536, 0.8586, 0.1536, 0.8587, 0.1704, 0.8494, 0.1704, 0.8584, 0.3125, 0.8584, 0.3314, 0.8491, 0.3314, 0.8492, 0.3125, 0.8684, 0.1704, 0.8592, 0.1704, 0.8591, 0.1536, 0.8684, 0.1536, 0.8591, 0.3125, 0.8591, 0.2929, 0.8684, 0.293, 0.8683, 0.3125, 0.8493, 0.1356, 0.8586, 0.1356, 0.8586, 0.1536, 0.8494, 0.1536, 0.8585, 0.293, 0.8584, 0.3125, 0.8492, 0.3125, 0.8492, 0.2929, 0.8684, 0.1536, 0.8591, 0.1536, 0.8591, 0.1356, 0.8683, 0.1356, 0.8591, 0.2929, 0.8592, 0.272, 0.8684, 0.272, 0.8684, 0.293, 0.8493, 0.1157, 0.8585, 0.1157, 0.8586, 0.1356, 0.8493, 0.1356, 0.8586, 0.272, 0.8585, 0.293, 0.8492, 0.2929, 0.8493, 0.272, 0.8683, 0.1356, 0.8591, 0.1356, 0.859, 0.1157, 0.8682, 0.1157, 0.8592, 0.272, 0.8593, 0.2488, 0.8685, 0.2488, 0.8684, 0.272, 0.8492, 0.0933, 0.8585, 0.09327, 0.8585, 0.1157, 0.8493, 0.1157, 0.8586, 0.2488, 0.8586, 0.272, 0.8493, 0.272, 0.8494, 0.2488, 0.8682, 0.1157, 0.859, 0.1157, 0.8589, 0.0933, 0.8682, 0.09327, 0.8593, 0.2488, 0.8594, 0.2173, 0.8686, 0.2173, 0.8685, 0.2488, 0.8491, 0.06253, 0.8584, 0.06251, 0.8585, 0.09327, 0.8492, 0.0933, 0.8587, 0.2173, 0.8586, 0.2488, 0.8494, 0.2488, 0.8495, 0.2173, 0.8682, 0.09327, 0.8589, 0.0933, 0.8588, 0.06253, 0.8681, 0.06251, 0.8594, 0.2173, 0.8595, 0.1704, 0.8688, 0.1704, 0.8686, 0.2173, 0.849, 0.01643, 0.8582, 0.0164, 0.8584, 0.06251, 0.8491, 0.06253, 0.8589, 0.1704, 0.8587, 0.2173, 0.8495, 0.2173, 0.8496, 0.1704, 0.8681, 0.06251, 0.8588, 0.06253, 0.8587, 0.01643, 0.8679, 0.0164, 0.7937, 0.4097, 0.7468, 0.4114, 0.762, 0.3838, 0.7935, 0.3818, 0.7631, 0.7179, 0.7477, 0.6904, 0.7946, 0.6918, 0.7945, 0.7197, 0.7477, 0.3526, 0.7946, 0.3539, 0.7945, 0.3818, 0.7631, 0.3801, 0.7935, 0.04397, 0.7937, 0.07185, 0.7468, 0.07351, 0.762, 0.04593, 0.7468, 0.4114, 0.7154, 0.4132, 0.7254, 0.386, 0.762, 0.3838, 0.7264, 0.7159, 0.7163, 0.6888, 0.7477, 0.6904, 0.7631, 0.7179, 0.7163, 0.3509, 0.7477, 0.3526, 0.7631, 0.3801, 0.7264, 0.378, 0.762, 0.04593, 0.7468, 0.07351, 0.7154, 0.07533, 0.7254, 0.04816, 0.7154, 0.4132, 0.6923, 0.4159, 0.697, 0.3893, 0.7254, 0.386, 0.698, 0.7128, 0.6932, 0.6863, 0.7163, 0.6888, 0.7264, 0.7159, 0.6932, 0.3484, 0.7163, 0.3509, 0.7264, 0.378, 0.698, 0.3749, 0.7254, 0.04816, 0.7154, 0.07533, 0.6923, 0.07799, 0.697, 0.05144, 0.6923, 0.4159, 0.6716, 0.4201, 0.6715, 0.3945, 0.697, 0.3893, 0.6725, 0.7078, 0.6724, 0.6822, 0.6932, 0.6863, 0.698, 0.7128, 0.6724, 0.3443, 0.6932, 0.3484, 0.698, 0.3749, 0.6725, 0.3699, 0.697, 0.05144, 0.6923, 0.07799, 0.6716, 0.08222, 0.6715, 0.05664, 0.6716, 0.4201, 0.6524, 0.4266, 0.6479, 0.4025, 0.6715, 0.3945, 0.6488, 0.6999, 0.6532, 0.6758, 0.6724, 0.6822, 0.6725, 0.7078, 0.6532, 0.3379, 0.6724, 0.3443, 0.6725, 0.3699, 0.6488, 0.362, 0.6715, 0.05664, 0.6716, 0.08222, 0.6524, 0.08873, 0.6479, 0.06464, 0.6524, 0.4266, 0.634, 0.436, 0.6253, 0.4141, 0.6479, 0.4025, 0.6261, 0.6885, 0.6347, 0.6665, 0.6532, 0.6758, 0.6488, 0.6999, 0.6347, 0.3286, 0.6532, 0.3379, 0.6488, 0.362, 0.6261, 0.3506, 0.6479, 0.06464, 0.6524, 0.08873, 0.634, 0.09813, 0.6253, 0.07621, 0.634, 0.436, 0.6163, 0.4485, 0.6035, 0.4294, 0.6253, 0.4141, 0.6042, 0.6733, 0.6169, 0.6541, 0.6347, 0.6665, 0.6261, 0.6885, 0.6169, 0.3163, 0.6347, 0.3286, 0.6261, 0.3506, 0.6042, 0.3354, 0.6253, 0.07621, 0.634, 0.09813, 0.6163, 0.1106, 0.6035, 0.09154, 0.6163, 0.4485, 0.6, 0.4636, 0.5834, 0.448, 0.6035, 0.4294, 0.5841, 0.6548, 0.6005, 0.6391, 0.6169, 0.6541, 0.6042, 0.6733, 0.6005, 0.3013, 0.6169, 0.3163, 0.6042, 0.3354, 0.5841, 0.317, 0.6035, 0.09154, 0.6163, 0.1106, 0.6, 0.1257, 0.5834, 0.1101, 0.6, 0.4636, 0.5861, 0.4809, 0.5663, 0.4693, 0.5834, 0.448, 0.5668, 0.6336, 0.5865, 0.6219, 0.6005, 0.6391, 0.5841, 0.6548, 0.5865, 0.284, 0.6005, 0.3013, 0.5841, 0.317, 0.5668, 0.2958, 0.5834, 0.1101, 0.6, 0.1257, 0.5861, 0.143, 0.5663, 0.1314, 0.5861, 0.4809, 0.5755, 0.5001, 0.5533, 0.4929, 0.5663, 0.4693, 0.5537, 0.6101, 0.5758, 0.6027, 0.5865, 0.6219, 0.5668, 0.6336, 0.5758, 0.2649, 0.5865, 0.284, 0.5668, 0.2958, 0.5537, 0.2722, 0.5663, 0.1314, 0.5861, 0.143, 0.5755, 0.1622, 0.5533, 0.1551, 0.5755, 0.5001, 0.5696, 0.5209, 0.546, 0.5185, 0.5533, 0.4929, 0.5462, 0.5845, 0.5698, 0.582, 0.5758, 0.6027, 0.5537, 0.6101, 0.5698, 0.2441, 0.5758, 0.2649, 0.5537, 0.2722, 0.5462, 0.2467, 0.5533, 0.1551, 0.5755, 0.1622, 0.5696, 0.183, 0.546, 0.1806, 0.827, 0.4568, 0.8269, 0.4332, 0.8424, 0.4331, 0.8424, 0.4567, 0.8427, 0.548, 0.8273, 0.548, 0.8272, 0.5216, 0.8426, 0.5215, 0.8324, 0.1949, 0.8325, 0.2185, 0.817, 0.2185, 0.817, 0.195, 0.8172, 0.2833, 0.8327, 0.2833, 0.8328, 0.3098, 0.8173, 0.3098, 0.8269, 0.4332, 0.8269, 0.4126, 0.8423, 0.4126, 0.8424, 0.4331, 0.8428, 0.5737, 0.8274, 0.5737, 0.8273, 0.548, 0.8427, 0.548, 0.8323, 0.1743, 0.8324, 0.1949, 0.817, 0.195, 0.8169, 0.1744, 0.8173, 0.3098, 0.8328, 0.3098, 0.8328, 0.3355, 0.8174, 0.3355, 0.8107, 0.62, 0.8108, 0.5997, 0.8262, 0.5998, 0.8261, 0.6201, 0.8429, 0.5979, 0.8274, 0.598, 0.8274, 0.5737, 0.8428, 0.5737, 0.8101, 0.5998, 0.81, 0.6201, 0.7946, 0.62, 0.7946, 0.5997, 0.8174, 0.3355, 0.8328, 0.3355, 0.8329, 0.3597, 0.8175, 0.3597, 0.8108, 0.5997, 0.8109, 0.577, 0.8263, 0.5771, 0.8262, 0.5998, 0.8429, 0.62, 0.8275, 0.6201, 0.8274, 0.598, 0.8429, 0.5979, 0.8101, 0.5771, 0.8101, 0.5998, 0.7946, 0.5997, 0.7947, 0.577, 0.8175, 0.3597, 0.8329, 0.3597, 0.833, 0.3818, 0.8175, 0.3818, 0.8109, 0.577, 0.8109, 0.5531, 0.8264, 0.5531, 0.8263, 0.5771, 0.8335, 0.3608, 0.8489, 0.3608, 0.849, 0.3818, 0.8335, 0.3818, 0.8102, 0.5531, 0.8101, 0.5771, 0.7947, 0.577, 0.7948, 0.5531, 0.8589, 0.62, 0.8435, 0.6201, 0.8435, 0.599, 0.8589, 0.599, 0.8109, 0.5531, 0.811, 0.5289, 0.8264, 0.529, 0.8264, 0.5531, 0.8334, 0.3388, 0.8488, 0.3388, 0.8489, 0.3608, 0.8335, 0.3608, 0.8103, 0.529, 0.8102, 0.5531, 0.7948, 0.5531, 0.7948, 0.5289, 0.8589, 0.599, 0.8435, 0.599, 0.8434, 0.577, 0.8588, 0.577, 0.811, 0.5289, 0.8111, 0.5043, 0.8265, 0.5044, 0.8264, 0.529, 0.8333, 0.3156, 0.8488, 0.3155, 0.8488, 0.3388, 0.8334, 0.3388, 0.8103, 0.5044, 0.8103, 0.529, 0.7948, 0.5289, 0.7949, 0.5043, 0.8588, 0.577, 0.8434, 0.577, 0.8433, 0.5538, 0.8587, 0.5538, 0.8111, 0.5043, 0.8112, 0.4783, 0.8266, 0.4783, 0.8265, 0.5044, 0.8333, 0.2904, 0.8487, 0.2903, 0.8488, 0.3155, 0.8333, 0.3156, 0.8104, 0.4783, 0.8103, 0.5044, 0.7949, 0.5043, 0.795, 0.4783, 0.8587, 0.5538, 0.8433, 0.5538, 0.8432, 0.5286, 0.8587, 0.5286, 0.8112, 0.4783, 0.8112, 0.4497, 0.8267, 0.4498, 0.8266, 0.4783, 0.8332, 0.2621, 0.8486, 0.2621, 0.8487, 0.2903, 0.8333, 0.2904, 0.8105, 0.4498, 0.8104, 0.4783, 0.795, 0.4783, 0.7951, 0.4497, 0.8587, 0.5286, 0.8432, 0.5286, 0.8431, 0.5004, 0.8586, 0.5003, 0.8112, 0.4497, 0.8114, 0.4132, 0.8268, 0.4129, 0.8267, 0.4498, 0.8331, 0.2254, 0.8485, 0.2256, 0.8486, 0.2621, 0.8332, 0.2621, 0.8106, 0.4132, 0.8105, 0.4498, 0.7951, 0.4497, 0.7952, 0.4129, 0.8586, 0.5003, 0.8431, 0.5004, 0.843, 0.4639, 0.8585, 0.4636, 0.8114, 0.4132, 0.8115, 0.3818, 0.8269, 0.3819, 0.8268, 0.4129, 0.833, 0.1944, 0.8484, 0.1943, 0.8485, 0.2256, 0.8331, 0.2254, 0.8107, 0.3819, 0.8106, 0.4132, 0.7952, 0.4129, 0.7953, 0.3818, 0.8585, 0.4636, 0.843, 0.4639, 0.8429, 0.4326, 0.8584, 0.4326, 0.2699, 0.02198, 0.2388, 0.02395, 0.2488, 0.002208, 0.2698, 0.0, 0.25, 0.3797, 0.2398, 0.3581, 0.271, 0.3598, 0.271, 0.3818, 0.2398, 0.7399, 0.271, 0.7417, 0.271, 0.7636, 0.25, 0.7616, 0.2698, 0.3818, 0.2699, 0.4038, 0.2388, 0.4058, 0.2488, 0.384, 0.2388, 0.02395, 0.2019, 0.02618, 0.2099, 0.004761, 0.2488, 0.002208, 0.211, 0.3774, 0.2029, 0.3561, 0.2398, 0.3581, 0.25, 0.3797, 0.2029, 0.7379, 0.2398, 0.7399, 0.25, 0.7616, 0.211, 0.7593, 0.2488, 0.384, 0.2388, 0.4058, 0.2019, 0.408, 0.2099, 0.3866, 0.2019, 0.02618, 0.1735, 0.02945, 0.1773, 0.008515, 0.2099, 0.004761, 0.1784, 0.3739, 0.1745, 0.353, 0.2029, 0.3561, 0.211, 0.3774, 0.1745, 0.7348, 0.2029, 0.7379, 0.211, 0.7593, 0.1784, 0.7557, 0.2099, 0.3866, 0.2019, 0.408, 0.1735, 0.4113, 0.1773, 0.3903, 0.1735, 0.02945, 0.148, 0.03465, 0.148, 0.01448, 0.1773, 0.008515, 0.1491, 0.3681, 0.149, 0.3479, 0.1745, 0.353, 0.1784, 0.3739, 0.149, 0.7297, 0.1745, 0.7348, 0.1784, 0.7557, 0.1491, 0.7499, 0.1773, 0.3903, 0.1735, 0.4113, 0.148, 0.4165, 0.148, 0.3963, 0.148, 0.03465, 0.1244, 0.04266, 0.1209, 0.02367, 0.148, 0.01448, 0.1219, 0.3591, 0.1253, 0.3401, 0.149, 0.3479, 0.1491, 0.3681, 0.1253, 0.7219, 0.149, 0.7297, 0.1491, 0.7499, 0.1219, 0.7409, 0.148, 0.3963, 0.148, 0.4165, 0.1244, 0.4245, 0.1209, 0.4055, 0.1244, 0.04266, 0.1018, 0.05422, 0.09494, 0.03694, 0.1209, 0.02367, 0.09588, 0.346, 0.1026, 0.3286, 0.1253, 0.3401, 0.1219, 0.3591, 0.1026, 0.7105, 0.1253, 0.7219, 0.1219, 0.7409, 0.09588, 0.7278, 0.1209, 0.4055, 0.1244, 0.4245, 0.1018, 0.436, 0.09494, 0.4188, 0.1018, 0.05422, 0.07995, 0.06956, 0.06991, 0.05453, 0.09494, 0.03694, 0.07075, 0.3285, 0.0807, 0.3134, 0.1026, 0.3286, 0.09588, 0.346, 0.0807, 0.6953, 0.1026, 0.7105, 0.09588, 0.7278, 0.07075, 0.7103, 0.09494, 0.4188, 0.1018, 0.436, 0.07995, 0.4514, 0.06991, 0.4364, 0.07995, 0.06956, 0.05991, 0.08813, 0.04692, 0.07584, 0.06991, 0.05453, 0.04763, 0.3074, 0.06055, 0.295, 0.0807, 0.3134, 0.07075, 0.3285, 0.06055, 0.6768, 0.0807, 0.6953, 0.07075, 0.7103, 0.04763, 0.6892, 0.06991, 0.4364, 0.07995, 0.4514, 0.05991, 0.47, 0.04692, 0.4577, 0.05991, 0.08813, 0.04278, 0.1094, 0.02726, 0.1003, 0.04692, 0.07584, 0.02783, 0.283, 0.04328, 0.2738, 0.06055, 0.295, 0.04763, 0.3074, 0.04328, 0.6556, 0.06055, 0.6768, 0.04763, 0.6892, 0.02783, 0.6648, 0.04692, 0.4577, 0.05991, 0.47, 0.04278, 0.4913, 0.02726, 0.4821, 0.04278, 0.1094, 0.02981, 0.1331, 0.01238, 0.1274, 0.02726, 0.1003, 0.01278, 0.256, 0.03017, 0.2502, 0.04328, 0.2738, 0.02783, 0.283, 0.03017, 0.632, 0.04328, 0.6556, 0.02783, 0.6648, 0.01278, 0.6378, 0.02726, 0.4821, 0.04278, 0.4913, 0.02981, 0.5149, 0.01238, 0.5093, 0.02981, 0.1331, 0.02252, 0.1586, 0.004012, 0.1568, 0.01238, 0.1274, 0.004227, 0.2267, 0.02272, 0.2247, 0.03017, 0.2502, 0.01278, 0.256, 0.02272, 0.6065, 0.03017, 0.632, 0.01278, 0.6378, 0.004226, 0.6085, 0.01238, 0.5093, 0.02981, 0.5149, 0.02252, 0.5405, 0.004012, 0.5386, 0.8749, 0.4833, 0.8748, 0.4562, 0.8819, 0.4562, 0.882, 0.4832, 0.8823, 0.5822, 0.8752, 0.5823, 0.8751, 0.5519, 0.8822, 0.5518, 0.8858, 0.1731, 0.8858, 0.2002, 0.8787, 0.2002, 0.8787, 0.1731, 0.8789, 0.2688, 0.8861, 0.2688, 0.8861, 0.2992, 0.879, 0.2992, 0.8748, 0.4562, 0.8747, 0.4326, 0.8818, 0.4326, 0.8819, 0.4562, 0.8824, 0.6117, 0.8753, 0.6117, 0.8752, 0.5823, 0.8823, 0.5822, 0.8857, 0.1495, 0.8858, 0.1731, 0.8787, 0.1731, 0.8786, 0.1495, 0.879, 0.2992, 0.8861, 0.2992, 0.8862, 0.3287, 0.8791, 0.3287, 0.8589, 0.688, 0.859, 0.6647, 0.8661, 0.6647, 0.866, 0.688, 0.8825, 0.6395, 0.8754, 0.6395, 0.8753, 0.6117, 0.8824, 0.6117, 0.874, 0.6647, 0.8739, 0.688, 0.8668, 0.688, 0.8669, 0.6647, 0.8791, 0.3287, 0.8862, 0.3287, 0.8863, 0.3565, 0.8792, 0.3565, 0.859, 0.6647, 0.8591, 0.6387, 0.8662, 0.6387, 0.8661, 0.6647, 0.8825, 0.6649, 0.8754, 0.6649, 0.8754, 0.6395, 0.8825, 0.6395, 0.8741, 0.6387, 0.874, 0.6647, 0.8669, 0.6647, 0.867, 0.6387, 0.8792, 0.3565, 0.8863, 0.3565, 0.8864, 0.3818, 0.8793, 0.3818, 0.8591, 0.6387, 0.8592, 0.6112, 0.8663, 0.6112, 0.8662, 0.6387, 0.8869, 0.3577, 0.894, 0.3577, 0.8941, 0.3818, 0.887, 0.3818, 0.8742, 0.6112, 0.8741, 0.6387, 0.867, 0.6387, 0.8671, 0.6112, 0.8902, 0.6296, 0.8831, 0.6296, 0.8831, 0.6055, 0.8902, 0.6055, 0.8592, 0.6112, 0.8593, 0.5835, 0.8664, 0.5835, 0.8663, 0.6112, 0.8869, 0.3325, 0.894, 0.3324, 0.894, 0.3577, 0.8869, 0.3577, 0.8743, 0.5835, 0.8742, 0.6112, 0.8671, 0.6112, 0.8672, 0.5835, 0.8902, 0.6055, 0.8831, 0.6055, 0.883, 0.5802, 0.8901, 0.5802, 0.8593, 0.5835, 0.8594, 0.5552, 0.8665, 0.5552, 0.8664, 0.5835, 0.8868, 0.3058, 0.8939, 0.3058, 0.894, 0.3324, 0.8869, 0.3325, 0.8743, 0.5552, 0.8743, 0.5835, 0.8672, 0.5835, 0.8672, 0.5552, 0.8901, 0.5802, 0.883, 0.5802, 0.8829, 0.5536, 0.89, 0.5536, 0.8594, 0.5552, 0.8594, 0.5254, 0.8665, 0.5254, 0.8665, 0.5552, 0.8867, 0.2769, 0.8938, 0.2769, 0.8939, 0.3058, 0.8868, 0.3058, 0.8744, 0.5254, 0.8743, 0.5552, 0.8672, 0.5552, 0.8673, 0.5254, 0.89, 0.5536, 0.8829, 0.5536, 0.8828, 0.5247, 0.8899, 0.5246, 0.8594, 0.5254, 0.8595, 0.4926, 0.8666, 0.4926, 0.8665, 0.5254, 0.8866, 0.2445, 0.8937, 0.2445, 0.8938, 0.2769, 0.8867, 0.2769, 0.8745, 0.4926, 0.8744, 0.5254, 0.8673, 0.5254, 0.8674, 0.4926, 0.8899, 0.5246, 0.8828, 0.5247, 0.8827, 0.4923, 0.8898, 0.4922, 0.8595, 0.4926, 0.8597, 0.4537, 0.8668, 0.4539, 0.8666, 0.4926, 0.8865, 0.2059, 0.8936, 0.2057, 0.8937, 0.2445, 0.8866, 0.2445, 0.8747, 0.4537, 0.8745, 0.4926, 0.8674, 0.4926, 0.8676, 0.4539, 0.8898, 0.4922, 0.8827, 0.4923, 0.8826, 0.4535, 0.8897, 0.4537, 0.8597, 0.4537, 0.8597, 0.4326, 0.8668, 0.4326, 0.8668, 0.4539, 0.8864, 0.1848, 0.8935, 0.1848, 0.8936, 0.2057, 0.8865, 0.2059, 0.8747, 0.4326, 0.8747, 0.4537, 0.8676, 0.4539, 0.8676, 0.4326, 0.8897, 0.4537, 0.8826, 0.4535, 0.8825, 0.4326, 0.8896, 0.4326, 0.542, 0.7636, 0.5207, 0.7616, 0.495, 0.7127, 0.5418, 0.7141, 0.4942, 0.433, 0.5196, 0.384, 0.5408, 0.3818, 0.541, 0.4314, 0.5196, 0.002209, 0.5408, 0.0, 0.541, 0.04954, 0.4942, 0.0512, 0.5418, 0.3323, 0.542, 0.3818, 0.5207, 0.3797, 0.495, 0.3309, 0.5207, 0.7616, 0.482, 0.7593, 0.4637, 0.7111, 0.495, 0.7127, 0.4628, 0.4349, 0.4809, 0.3866, 0.5196, 0.384, 0.4942, 0.433, 0.4809, 0.004761, 0.5196, 0.002209, 0.4942, 0.0512, 0.4628, 0.05303, 0.495, 0.3309, 0.5207, 0.3797, 0.482, 0.3774, 0.4637, 0.3293, 0.482, 0.7593, 0.4494, 0.7557, 0.4405, 0.7086, 0.4637, 0.7111, 0.4397, 0.4375, 0.4483, 0.3903, 0.4809, 0.3866, 0.4628, 0.4349, 0.4483, 0.008515, 0.4809, 0.004761, 0.4628, 0.05303, 0.4397, 0.0557, 0.4637, 0.3293, 0.482, 0.3774, 0.4494, 0.3739, 0.4405, 0.3267, 0.4494, 0.7557, 0.4201, 0.7499, 0.4197, 0.7045, 0.4405, 0.7086, 0.4189, 0.4418, 0.419, 0.3963, 0.4483, 0.3903, 0.4397, 0.4375, 0.419, 0.01448, 0.4483, 0.008515, 0.4397, 0.0557, 0.4189, 0.05994, 0.4405, 0.3267, 0.4494, 0.3739, 0.4201, 0.3681, 0.4197, 0.3226, 0.4201, 0.7499, 0.3929, 0.7409, 0.4004, 0.6981, 0.4197, 0.7045, 0.3996, 0.4483, 0.3919, 0.4055, 0.419, 0.3963, 0.4189, 0.4418, 0.3919, 0.02367, 0.419, 0.01448, 0.4189, 0.05994, 0.3996, 0.06646, 0.4197, 0.3226, 0.4201, 0.3681, 0.3929, 0.3591, 0.4004, 0.3162, 0.3929, 0.7409, 0.3669, 0.7278, 0.3819, 0.6887, 0.4004, 0.6981, 0.3812, 0.4577, 0.3659, 0.4188, 0.3919, 0.4055, 0.3996, 0.4483, 0.3659, 0.03694, 0.3919, 0.02367, 0.3996, 0.06646, 0.3812, 0.07589, 0.4004, 0.3162, 0.3929, 0.3591, 0.3669, 0.346, 0.3819, 0.3069, 0.3669, 0.7278, 0.3418, 0.7103, 0.364, 0.6763, 0.3819, 0.6887, 0.3634, 0.4702, 0.3409, 0.4364, 0.3659, 0.4188, 0.3812, 0.4577, 0.3409, 0.05453, 0.3659, 0.03694, 0.3812, 0.07589, 0.3634, 0.08839, 0.3819, 0.3069, 0.3669, 0.346, 0.3418, 0.3285, 0.364, 0.2945, 0.3418, 0.7103, 0.3186, 0.6892, 0.3476, 0.6613, 0.364, 0.6763, 0.3471, 0.4854, 0.3179, 0.4577, 0.3409, 0.4364, 0.3634, 0.4702, 0.3179, 0.07584, 0.3409, 0.05453, 0.3634, 0.08839, 0.3471, 0.1035, 0.364, 0.2945, 0.3418, 0.3285, 0.3186, 0.3074, 0.3476, 0.2795, 0.3186, 0.6892, 0.2988, 0.6648, 0.3335, 0.644, 0.3476, 0.6613, 0.3331, 0.5027, 0.2983, 0.4821, 0.3179, 0.4577, 0.3471, 0.4854, 0.2983, 0.1003, 0.3179, 0.07584, 0.3471, 0.1035, 0.3331, 0.1209, 0.3476, 0.2795, 0.3186, 0.3074, 0.2988, 0.283, 0.3335, 0.2622, 0.2988, 0.6648, 0.2838, 0.6378, 0.3229, 0.6248, 0.3335, 0.644, 0.3225, 0.522, 0.2834, 0.5093, 0.2983, 0.4821, 0.3331, 0.5027, 0.2834, 0.1274, 0.2983, 0.1003, 0.3331, 0.1209, 0.3225, 0.1402, 0.3335, 0.2622, 0.2988, 0.283, 0.2838, 0.256, 0.3229, 0.243, 0.2838, 0.6378, 0.2752, 0.6085, 0.3168, 0.604, 0.3229, 0.6248, 0.3166, 0.5428, 0.275, 0.5386, 0.2834, 0.5093, 0.3225, 0.522, 0.275, 0.1568, 0.2834, 0.1274, 0.3225, 0.1402, 0.3166, 0.161, 0.3229, 0.243, 0.2838, 0.256, 0.2752, 0.2267, 0.3168, 0.2222, 0.8689, 0.04991, 0.8688, 0.03068, 0.8721, 0.03067, 0.8722, 0.0499, 0.8724, 0.1315, 0.8691, 0.1315, 0.869, 0.1099, 0.8724, 0.1099, 0.8739, 0.03066, 0.874, 0.04989, 0.8722, 0.0499, 0.8721, 0.03067, 0.8724, 0.1099, 0.8741, 0.1099, 0.8742, 0.1315, 0.8724, 0.1315, 0.8688, 0.03068, 0.8688, 0.01389, 0.8721, 0.01388, 0.8721, 0.03067, 0.8725, 0.1524, 0.8692, 0.1524, 0.8691, 0.1315, 0.8724, 0.1315, 0.8739, 0.01388, 0.8739, 0.03066, 0.8721, 0.03067, 0.8721, 0.01388, 0.8724, 0.1315, 0.8742, 0.1315, 0.8743, 0.1524, 0.8725, 0.1524, 0.8902, 0.6296, 0.8903, 0.6131, 0.8936, 0.6131, 0.8936, 0.6296, 0.8726, 0.1722, 0.8692, 0.1722, 0.8692, 0.1524, 0.8725, 0.1524, 0.8954, 0.6131, 0.8953, 0.6296, 0.8936, 0.6296, 0.8936, 0.6131, 0.8725, 0.1524, 0.8743, 0.1524, 0.8743, 0.1722, 0.8726, 0.1722, 0.8903, 0.6131, 0.8904, 0.5945, 0.8937, 0.5946, 0.8936, 0.6131, 0.8726, 0.1902, 0.8693, 0.1902, 0.8692, 0.1722, 0.8726, 0.1722, 0.8955, 0.5946, 0.8954, 0.6131, 0.8936, 0.6131, 0.8937, 0.5946, 0.8726, 0.1722, 0.8743, 0.1722, 0.8744, 0.1902, 0.8726, 0.1902, 0.8904, 0.5945, 0.8904, 0.575, 0.8937, 0.575, 0.8937, 0.5946, 0.8887, 0.1676, 0.892, 0.1676, 0.892, 0.1848, 0.8887, 0.1848, 0.8955, 0.575, 0.8955, 0.5946, 0.8937, 0.5946, 0.8937, 0.575, 0.8887, 0.1848, 0.8869, 0.1848, 0.8869, 0.1676, 0.8887, 0.1676, 0.8904, 0.575, 0.8905, 0.5553, 0.8938, 0.5553, 0.8937, 0.575, 0.8886, 0.1497, 0.8919, 0.1497, 0.892, 0.1676, 0.8887, 0.1676, 0.8956, 0.5554, 0.8955, 0.575, 0.8937, 0.575, 0.8938, 0.5553, 0.8887, 0.1676, 0.8869, 0.1676, 0.8868, 0.1497, 0.8886, 0.1497, 0.8905, 0.5553, 0.8905, 0.5353, 0.8939, 0.5353, 0.8938, 0.5553, 0.8886, 0.1308, 0.8919, 0.1308, 0.8919, 0.1497, 0.8886, 0.1497, 0.8956, 0.5353, 0.8956, 0.5554, 0.8938, 0.5553, 0.8939, 0.5353, 0.8886, 0.1497, 0.8868, 0.1497, 0.8868, 0.1308, 0.8886, 0.1308, 0.8905, 0.5353, 0.8906, 0.5141, 0.8939, 0.5141, 0.8939, 0.5353, 0.8885, 0.1102, 0.8918, 0.1102, 0.8919, 0.1308, 0.8886, 0.1308, 0.8957, 0.5141, 0.8956, 0.5353, 0.8939, 0.5353, 0.8939, 0.5141, 0.8886, 0.1308, 0.8868, 0.1308, 0.8867, 0.1102, 0.8885, 0.1102, 0.8906, 0.5141, 0.8907, 0.4908, 0.894, 0.4908, 0.8939, 0.5141, 0.8884, 0.0872, 0.8917, 0.08719, 0.8918, 0.1102, 0.8885, 0.1102, 0.8958, 0.4908, 0.8957, 0.5141, 0.8939, 0.5141, 0.894, 0.4908, 0.8885, 0.1102, 0.8867, 0.1102, 0.8866, 0.0872, 0.8884, 0.0872, 0.8907, 0.4908, 0.8908, 0.4595, 0.8941, 0.4595, 0.894, 0.4908, 0.8883, 0.05598, 0.8916, 0.05597, 0.8917, 0.08719, 0.8884, 0.0872, 0.8959, 0.4595, 0.8958, 0.4908, 0.894, 0.4908, 0.8941, 0.4595, 0.8884, 0.0872, 0.8866, 0.0872, 0.8865, 0.05598, 0.8883, 0.05598, 0.8908, 0.4595, 0.8909, 0.413, 0.8942, 0.413, 0.8941, 0.4595, 0.8882, 0.009299, 0.8915, 0.009288, 0.8916, 0.05597, 0.8883, 0.05598, 0.896, 0.413, 0.8959, 0.4595, 0.8941, 0.4595, 0.8942, 0.413, 0.8883, 0.05598, 0.8865, 0.05598, 0.8864, 0.009304, 0.8882, 0.009299, 0.5676, 0.8339, 0.5635, 0.8612, 0.542, 0.8612, 0.546, 0.8309, 0.542, 0.8612, 0.5635, 0.8612, 0.5677, 0.8888, 0.5462, 0.892, 0.7946, 0.1611, 0.7947, 0.1352, 0.8165, 0.1353, 0.8164, 0.1612, 0.8165, 0.1353, 0.7947, 0.1352, 0.7948, 0.1072, 0.8166, 0.1073, 0.7752, 0.892, 0.771, 0.8616, 0.7925, 0.8616, 0.7967, 0.8888, 0.7925, 0.8616, 0.771, 0.8616, 0.775, 0.8309, 0.7966, 0.8339, 0.8782, 0.317, 0.8781, 0.3459, 0.8689, 0.3459, 0.869, 0.3169, 0.869, 0.286, 0.8783, 0.286, 0.8782, 0.317, 0.869, 0.3169, 0.8393, 0.1584, 0.8393, 0.1294, 0.8486, 0.1294, 0.8485, 0.1584, 0.8486, 0.1294, 0.8393, 0.1294, 0.8394, 0.09844, 0.8487, 0.09847, 0.5696, 0.5209, 0.5656, 0.5512, 0.542, 0.5513, 0.546, 0.5185, 0.542, 0.5513, 0.5656, 0.5512, 0.5698, 0.582, 0.5462, 0.5845, 0.5656, 0.2138, 0.5698, 0.2441, 0.5462, 0.2467, 0.542, 0.2139, 0.546, 0.1806, 0.5696, 0.183, 0.5656, 0.2138, 0.542, 0.2139, 0.8271, 0.4882, 0.827, 0.4568, 0.8424, 0.4567, 0.8425, 0.4881, 0.8426, 0.5215, 0.8272, 0.5216, 0.8271, 0.4882, 0.8425, 0.4881, 0.8325, 0.2185, 0.8326, 0.2499, 0.8171, 0.2499, 0.817, 0.2185, 0.8171, 0.2499, 0.8326, 0.2499, 0.8327, 0.2833, 0.8172, 0.2833, 0.02252, 0.1586, 0.0185, 0.1915, 0.0, 0.1915, 0.004012, 0.1568, 0.0, 0.1915, 0.0185, 0.1915, 0.02272, 0.2247, 0.004227, 0.2267, 0.0185, 0.5737, 0.02272, 0.6065, 0.004226, 0.6085, 1.202e-06, 0.5738, 0.004012, 0.5386, 0.02252, 0.5405, 0.0185, 0.5737, 1.202e-06, 0.5738, 0.875, 0.5166, 0.8749, 0.4833, 0.882, 0.4832, 0.8821, 0.5165, 0.8822, 0.5518, 0.8751, 0.5519, 0.875, 0.5166, 0.8821, 0.5165, 0.8858, 0.2002, 0.8859, 0.2335, 0.8788, 0.2335, 0.8787, 0.2002, 0.8788, 0.2335, 0.8859, 0.2335, 0.8861, 0.2688, 0.8789, 0.2688, 0.2752, 0.6085, 0.271, 0.5738, 0.3126, 0.5736, 0.3168, 0.604, 0.3126, 0.5736, 0.271, 0.5738, 0.275, 0.5386, 0.3166, 0.5428, 0.271, 0.1915, 0.275, 0.1568, 0.3166, 0.161, 0.3126, 0.1914, 0.3168, 0.2222, 0.2752, 0.2267, 0.271, 0.1915, 0.3126, 0.1914, 0.869, 0.0789, 0.8689, 0.04991, 0.8722, 0.0499, 0.8723, 0.07888, 0.8724, 0.1099, 0.869, 0.1099, 0.869, 0.0789, 0.8723, 0.07888, 0.874, 0.04989, 0.8741, 0.07888, 0.8723, 0.07888, 0.8722, 0.0499, 0.8723, 0.07888, 0.8741, 0.07888, 0.8741, 0.1099, 0.8724, 0.1099])
me_mesh.materials.append(mat_material)
me_mesh.use_remesh_preserve_volume = False
me_mesh.use_remesh_preserve_attributes = False
me_mesh.use_mirror_x = True
me_mesh.update()

# ---- objects
ob_nurbspath = bpy.data.objects.new('NurbsPath', me_mesh)

# ---- transforms, parenting, visibility, modifiers, constraints
ob_nurbspath.location = (0.0, 0.0, 0.0)
ob_nurbspath.lock_scale = (True, True, True)
ob_nurbspath.lineart.crease_threshold = 0.0
ob_nurbspath.use_mesh_mirror_x = True
_m = ob_nurbspath.modifiers.new('Subsurf', 'SUBSURF')
_m.show_render = False
_m.uv_smooth = 'PRESERVE_CORNERS'
_m.quality = 2
_m.levels = 2
_m.show_only_control_edges = False

# ---- collection membership
col_collection_3.objects.link(ob_nurbspath)

# ---- scene / render settings (as saved in the file)
scene.frame_start = 1; scene.frame_end = 250; scene.frame_set(0)
scene.render.engine = 'BLENDER_EEVEE_NEXT'
scene.render.image_settings.color_mode = 'RGB'
scene.render.image_settings.compression = 90
scene.render.resolution_percentage = 50
scene.render.dither_intensity = 0.0
scene.render.bake_margin = 2
scene.render.bake_bias = 0.0
scene.cycles.use_denoising = False
scene.cycles.samples = 10
scene.cycles.sampling_pattern = 'TABULATED_SOBOL'
scene.cycles.light_sampling_threshold = 0.0
scene.cycles.use_adaptive_sampling = False
scene.cycles.use_light_tree = False
scene.cycles.blur_glossy = 0.0
scene.cycles.volume_bounces = 1
scene.cycles.pixel_filter_type = 'GAUSSIAN'
scene.cycles.sample_clamp_indirect = 0.0
scene.view_settings.view_transform = 'Standard'
bpy.context.view_layer.update()

# ---- added for rendering (the .blend has no active camera and no usable light): camera, sun
cam_auto = bpy.data.cameras.new('AutoCamera')
cam_auto.lens = 50.0
cam_auto.sensor_width = 36.0
cam_auto.clip_end = 1000.0
ob_auto_camera = bpy.data.objects.new('AutoCamera', cam_auto)
scene.collection.objects.link(ob_auto_camera)
ob_auto_camera.location = (11.4016, -18.6831, 12.6916)
ob_auto_camera.rotation_euler = (1.09748, -7.21219e-08, 0.694738)
scene.camera = ob_auto_camera
light_auto_sun = bpy.data.lights.new('AutoSun', 'SUN')
light_auto_sun.energy = 3.0
light_auto_sun.angle = 0.0523599
ob_auto_sun = bpy.data.objects.new('AutoSun', light_auto_sun)
scene.collection.objects.link(ob_auto_sun)
ob_auto_sun.rotation_euler = (0.872665, 0.174533, 0.523599)
bpy.context.view_layer.update()
